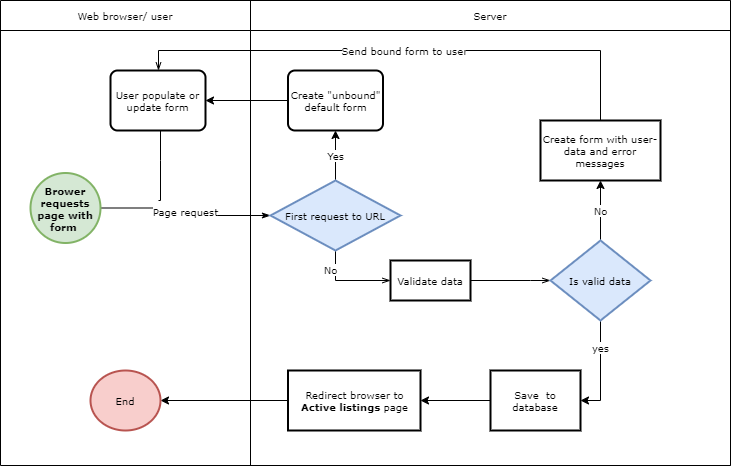

The diagram above was exported from draw.io. Its source (the exported page's mxGraphModel, read from the mxfile embedded in the PNG):
<mxGraphModel dx="1038" dy="481" grid="1" gridSize="10" guides="1" tooltips="1" connect="1" arrows="1" fold="1" page="1" pageScale="1" pageWidth="827" pageHeight="1169" math="0" shadow="0">
  <root>
    <mxCell id="0" />
    <mxCell id="1" parent="0" />
    <mxCell id="zfSgbfZiAxphuLYcGkRs-39" value="" style="shape=table;startSize=0;container=1;collapsible=0;childLayout=tableLayout;fontFamily=Verdana;fontSize=10;" parent="1" vertex="1">
      <mxGeometry x="70" y="30" width="730" height="465" as="geometry" />
    </mxCell>
    <mxCell id="zfSgbfZiAxphuLYcGkRs-40" value="" style="shape=tableRow;horizontal=0;startSize=0;swimlaneHead=0;swimlaneBody=0;top=0;left=0;bottom=0;right=0;collapsible=0;dropTarget=0;fillColor=none;points=[[0,0.5],[1,0.5]];portConstraint=eastwest;fontFamily=Verdana;fontSize=10;" parent="zfSgbfZiAxphuLYcGkRs-39" vertex="1">
      <mxGeometry width="730" height="30" as="geometry" />
    </mxCell>
    <mxCell id="zfSgbfZiAxphuLYcGkRs-41" value="Web browser/ user" style="shape=partialRectangle;html=1;whiteSpace=wrap;connectable=0;overflow=hidden;fillColor=none;top=0;left=0;bottom=0;right=0;pointerEvents=1;fontFamily=Verdana;fontSize=10;" parent="zfSgbfZiAxphuLYcGkRs-40" vertex="1">
      <mxGeometry width="250" height="30" as="geometry">
        <mxRectangle width="250" height="30" as="alternateBounds" />
      </mxGeometry>
    </mxCell>
    <mxCell id="zfSgbfZiAxphuLYcGkRs-42" value="Server" style="shape=partialRectangle;html=1;whiteSpace=wrap;connectable=0;overflow=hidden;fillColor=none;top=0;left=0;bottom=0;right=0;pointerEvents=1;fontFamily=Verdana;fontSize=10;" parent="zfSgbfZiAxphuLYcGkRs-40" vertex="1">
      <mxGeometry x="250" width="480" height="30" as="geometry">
        <mxRectangle width="480" height="30" as="alternateBounds" />
      </mxGeometry>
    </mxCell>
    <mxCell id="zfSgbfZiAxphuLYcGkRs-43" value="" style="shape=tableRow;horizontal=0;startSize=0;swimlaneHead=0;swimlaneBody=0;top=0;left=0;bottom=0;right=0;collapsible=0;dropTarget=0;fillColor=none;points=[[0,0.5],[1,0.5]];portConstraint=eastwest;fontFamily=Verdana;fontSize=10;" parent="zfSgbfZiAxphuLYcGkRs-39" vertex="1">
      <mxGeometry y="30" width="730" height="435" as="geometry" />
    </mxCell>
    <mxCell id="zfSgbfZiAxphuLYcGkRs-44" value="" style="shape=partialRectangle;html=1;whiteSpace=wrap;connectable=0;overflow=hidden;fillColor=none;top=0;left=0;bottom=0;right=0;pointerEvents=1;fontFamily=Verdana;fontSize=10;" parent="zfSgbfZiAxphuLYcGkRs-43" vertex="1">
      <mxGeometry width="250" height="435" as="geometry">
        <mxRectangle width="250" height="435" as="alternateBounds" />
      </mxGeometry>
    </mxCell>
    <mxCell id="zfSgbfZiAxphuLYcGkRs-45" value="" style="shape=partialRectangle;html=1;whiteSpace=wrap;connectable=0;overflow=hidden;fillColor=none;top=0;left=0;bottom=0;right=0;pointerEvents=1;fontFamily=Verdana;fontSize=10;" parent="zfSgbfZiAxphuLYcGkRs-43" vertex="1">
      <mxGeometry x="250" width="480" height="435" as="geometry">
        <mxRectangle width="480" height="435" as="alternateBounds" />
      </mxGeometry>
    </mxCell>
    <mxCell id="zfSgbfZiAxphuLYcGkRs-47" value="" style="whiteSpace=wrap;html=1;fillColor=#dae8fc;strokeColor=#6c8ebf;strokeWidth=2;shadow=0;fontFamily=Verdana;fontSize=10;" parent="zfSgbfZiAxphuLYcGkRs-43" vertex="1">
      <mxGeometry x="730" height="435" as="geometry">
        <mxRectangle width="NaN" height="435" as="alternateBounds" />
      </mxGeometry>
    </mxCell>
    <mxCell id="zfSgbfZiAxphuLYcGkRs-25" value="Page request" style="edgeStyle=orthogonalEdgeStyle;rounded=0;orthogonalLoop=1;jettySize=auto;html=1;fontFamily=Verdana;fontSize=10;endArrow=classicThin;endFill=1;" parent="1" source="zfSgbfZiAxphuLYcGkRs-26" target="zfSgbfZiAxphuLYcGkRs-29" edge="1">
      <mxGeometry x="-0.0115" relative="1" as="geometry">
        <mxPoint as="offset" />
      </mxGeometry>
    </mxCell>
    <mxCell id="zfSgbfZiAxphuLYcGkRs-26" value="Brower requests page with form&amp;nbsp;" style="strokeWidth=2;html=1;shape=mxgraph.flowchart.start_1;whiteSpace=wrap;shadow=0;fillColor=#d5e8d4;strokeColor=#82b366;fontStyle=1;fontSize=10;fontFamily=Verdana;" parent="1" vertex="1">
      <mxGeometry x="100" y="202.5" width="70" height="70" as="geometry" />
    </mxCell>
    <mxCell id="zfSgbfZiAxphuLYcGkRs-27" value="Yes" style="edgeStyle=orthogonalEdgeStyle;rounded=0;orthogonalLoop=1;jettySize=auto;html=1;entryX=0.5;entryY=1;entryDx=0;entryDy=0;fontFamily=Verdana;fontSize=10;" parent="1" source="zfSgbfZiAxphuLYcGkRs-29" target="zfSgbfZiAxphuLYcGkRs-31" edge="1">
      <mxGeometry relative="1" as="geometry" />
    </mxCell>
    <mxCell id="zfSgbfZiAxphuLYcGkRs-28" value="No" style="edgeStyle=orthogonalEdgeStyle;rounded=0;orthogonalLoop=1;jettySize=auto;html=1;fontFamily=Verdana;fontSize=10;endArrow=openThin;endFill=0;" parent="1" source="zfSgbfZiAxphuLYcGkRs-29" target="zfSgbfZiAxphuLYcGkRs-35" edge="1">
      <mxGeometry x="-0.5556" y="-5" relative="1" as="geometry">
        <Array as="points">
          <mxPoint x="405" y="310" />
        </Array>
        <mxPoint as="offset" />
      </mxGeometry>
    </mxCell>
    <mxCell id="zfSgbfZiAxphuLYcGkRs-29" value="First request to URL" style="strokeWidth=2;html=1;shape=mxgraph.flowchart.decision;whiteSpace=wrap;shadow=0;fillColor=#dae8fc;strokeColor=#6c8ebf;align=center;fontFamily=Verdana;fontSize=10;" parent="1" vertex="1">
      <mxGeometry x="340" y="210" width="130" height="70" as="geometry" />
    </mxCell>
    <mxCell id="zfSgbfZiAxphuLYcGkRs-30" value="" style="edgeStyle=orthogonalEdgeStyle;rounded=0;orthogonalLoop=1;jettySize=auto;html=1;fontFamily=Verdana;fontSize=10;" parent="1" source="zfSgbfZiAxphuLYcGkRs-31" target="zfSgbfZiAxphuLYcGkRs-33" edge="1">
      <mxGeometry relative="1" as="geometry" />
    </mxCell>
    <mxCell id="zfSgbfZiAxphuLYcGkRs-31" value="Create &quot;unbound&quot; default form" style="rounded=1;whiteSpace=wrap;html=1;absoluteArcSize=1;arcSize=14;strokeWidth=2;shadow=0;fontFamily=Verdana;fontSize=10;" parent="1" vertex="1">
      <mxGeometry x="357.5" y="100" width="95" height="60" as="geometry" />
    </mxCell>
    <mxCell id="zfSgbfZiAxphuLYcGkRs-32" style="edgeStyle=orthogonalEdgeStyle;rounded=0;orthogonalLoop=1;jettySize=auto;html=1;fontFamily=Verdana;fontSize=10;endArrow=none;endFill=0;" parent="1" source="zfSgbfZiAxphuLYcGkRs-33" edge="1">
      <mxGeometry relative="1" as="geometry">
        <mxPoint x="228" y="230" as="targetPoint" />
        <Array as="points">
          <mxPoint x="230" y="190" />
          <mxPoint x="230" y="190" />
        </Array>
      </mxGeometry>
    </mxCell>
    <mxCell id="zfSgbfZiAxphuLYcGkRs-33" value="User populate or update form" style="rounded=1;whiteSpace=wrap;html=1;absoluteArcSize=1;arcSize=14;strokeWidth=2;shadow=0;fontFamily=Verdana;fontSize=10;" parent="1" vertex="1">
      <mxGeometry x="180" y="100" width="95" height="60" as="geometry" />
    </mxCell>
    <mxCell id="zfSgbfZiAxphuLYcGkRs-34" value="" style="edgeStyle=orthogonalEdgeStyle;rounded=0;orthogonalLoop=1;jettySize=auto;html=1;fontFamily=Verdana;fontSize=10;endArrow=openThin;endFill=0;" parent="1" source="zfSgbfZiAxphuLYcGkRs-35" target="zfSgbfZiAxphuLYcGkRs-36" edge="1">
      <mxGeometry relative="1" as="geometry">
        <Array as="points">
          <mxPoint x="600" y="310" />
          <mxPoint x="600" y="310" />
        </Array>
      </mxGeometry>
    </mxCell>
    <mxCell id="zfSgbfZiAxphuLYcGkRs-35" value="Validate data" style="whiteSpace=wrap;html=1;strokeWidth=2;shadow=0;fontFamily=Verdana;fontSize=10;" parent="1" vertex="1">
      <mxGeometry x="460" y="290" width="80" height="40" as="geometry" />
    </mxCell>
    <mxCell id="zfSgbfZiAxphuLYcGkRs-46" value="No" style="edgeStyle=orthogonalEdgeStyle;rounded=0;orthogonalLoop=1;jettySize=auto;html=1;fontFamily=Verdana;fontSize=10;" parent="1" source="zfSgbfZiAxphuLYcGkRs-36" target="zfSgbfZiAxphuLYcGkRs-38" edge="1">
      <mxGeometry relative="1" as="geometry" />
    </mxCell>
    <mxCell id="zfSgbfZiAxphuLYcGkRs-50" value="yes" style="edgeStyle=orthogonalEdgeStyle;rounded=0;orthogonalLoop=1;jettySize=auto;html=1;fontFamily=Verdana;fontSize=10;entryX=1;entryY=0.5;entryDx=0;entryDy=0;" parent="1" source="zfSgbfZiAxphuLYcGkRs-36" target="zfSgbfZiAxphuLYcGkRs-49" edge="1">
      <mxGeometry x="-0.4545" relative="1" as="geometry">
        <Array as="points">
          <mxPoint x="670" y="430" />
        </Array>
        <mxPoint as="offset" />
      </mxGeometry>
    </mxCell>
    <mxCell id="zfSgbfZiAxphuLYcGkRs-36" value="Is valid data" style="rhombus;whiteSpace=wrap;html=1;strokeWidth=2;shadow=0;fillColor=#dae8fc;strokeColor=#6c8ebf;fontFamily=Verdana;fontSize=10;" parent="1" vertex="1">
      <mxGeometry x="620" y="270" width="100" height="80" as="geometry" />
    </mxCell>
    <mxCell id="zfSgbfZiAxphuLYcGkRs-37" value="Send bound form to user" style="edgeStyle=orthogonalEdgeStyle;rounded=0;orthogonalLoop=1;jettySize=auto;html=1;fontFamily=Verdana;fontSize=10;endArrow=openThin;endFill=0;" parent="1" source="zfSgbfZiAxphuLYcGkRs-38" target="zfSgbfZiAxphuLYcGkRs-33" edge="1">
      <mxGeometry relative="1" as="geometry">
        <Array as="points">
          <mxPoint x="670" y="80" />
          <mxPoint x="228" y="80" />
        </Array>
      </mxGeometry>
    </mxCell>
    <mxCell id="zfSgbfZiAxphuLYcGkRs-38" value="Create form with user-data and error messages" style="whiteSpace=wrap;html=1;strokeWidth=2;shadow=0;fontFamily=Verdana;fontSize=10;" parent="1" vertex="1">
      <mxGeometry x="610" y="150" width="120" height="60" as="geometry" />
    </mxCell>
    <mxCell id="zfSgbfZiAxphuLYcGkRs-52" value="" style="edgeStyle=orthogonalEdgeStyle;rounded=0;orthogonalLoop=1;jettySize=auto;html=1;fontFamily=Verdana;fontSize=10;" parent="1" source="zfSgbfZiAxphuLYcGkRs-49" target="zfSgbfZiAxphuLYcGkRs-51" edge="1">
      <mxGeometry relative="1" as="geometry" />
    </mxCell>
    <mxCell id="zfSgbfZiAxphuLYcGkRs-49" value="Save&amp;nbsp; to database" style="whiteSpace=wrap;html=1;strokeWidth=2;shadow=0;fontFamily=Verdana;fontSize=10;" parent="1" vertex="1">
      <mxGeometry x="560" y="400" width="90" height="60" as="geometry" />
    </mxCell>
    <mxCell id="zfSgbfZiAxphuLYcGkRs-54" value="" style="edgeStyle=orthogonalEdgeStyle;rounded=0;orthogonalLoop=1;jettySize=auto;html=1;fontFamily=Verdana;fontSize=10;" parent="1" source="zfSgbfZiAxphuLYcGkRs-51" target="zfSgbfZiAxphuLYcGkRs-53" edge="1">
      <mxGeometry relative="1" as="geometry" />
    </mxCell>
    <mxCell id="zfSgbfZiAxphuLYcGkRs-51" value="Redirect browser to &lt;b&gt;Active listings &lt;/b&gt;page" style="whiteSpace=wrap;html=1;strokeWidth=2;shadow=0;fontFamily=Verdana;fontSize=10;" parent="1" vertex="1">
      <mxGeometry x="357.5" y="400" width="132.5" height="60" as="geometry" />
    </mxCell>
    <mxCell id="zfSgbfZiAxphuLYcGkRs-53" value="End" style="ellipse;whiteSpace=wrap;html=1;strokeWidth=2;shadow=0;fillColor=#f8cecc;strokeColor=#b85450;fontFamily=Verdana;fontSize=10;" parent="1" vertex="1">
      <mxGeometry x="160" y="400" width="70" height="60" as="geometry" />
    </mxCell>
  </root>
</mxGraphModel>